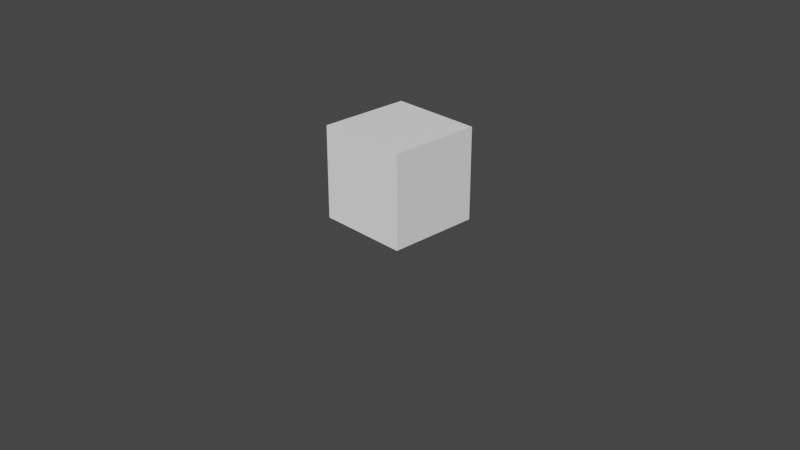 # Source: box.blend  (saved by Blender 3.4.6; exported with 4.5.12 LTS)
import bpy
from mathutils import Matrix  # noqa: F401  (used for matrix-valued properties, if any)

bpy.ops.wm.read_factory_settings(use_empty=True)
scene = bpy.context.scene
scene.name = 'Scene'

# ---- collections
col_collection = bpy.data.collections.new('Collection'); scene.collection.children.link(col_collection)

# ---- materials (node trees are filled in below, after node groups)
mat_material = bpy.data.materials.new('Material')
mat_material.alpha_threshold = 0.0
mat_material.use_transparent_shadow = False
mat_material.roughness = 0.5
mat_material.line_color = (0.0, 0.0, 0.0, 1.0)

# ---- material node trees
mat_material.use_nodes = True; mat_material.node_tree.nodes.clear()
_N = mat_material.node_tree.nodes; _L = mat_material.node_tree.links
n0 = _N.new('ShaderNodeOutputMaterial'); n0.name = 'Material Output'; n0.location = (300, 300)
n1 = _N.new('ShaderNodeBsdfPrincipled'); n1.name = 'Principled BSDF'; n1.location = (10, 300)
n1.distribution = 'GGX'
n1.subsurface_method = 'RANDOM_WALK_SKIN'
n1.inputs[0].default_value = (1.0, 1.0, 1.0, 1.0)
n1.inputs[3].default_value = 1.45
n1.inputs[27].default_value = (0.0, 0.0, 0.0, 1.0)
n1.inputs[28].default_value = 1.0
_L.new(n1.outputs[0], n0.inputs[0])
n0.is_active_output = True

# ---- world
world_world = bpy.data.worlds.new('World'); scene.world = world_world
world_world.use_nodes = True; world_world.node_tree.nodes.clear()
_N = world_world.node_tree.nodes; _L = world_world.node_tree.links
n0 = _N.new('ShaderNodeOutputWorld'); n0.name = 'World Output'; n0.location = (300, 300)
n1 = _N.new('ShaderNodeBackground'); n1.name = 'Background'; n1.location = (10, 300)
n1.inputs[0].default_value = (0.05088, 0.05088, 0.05088, 1.0)
_L.new(n1.outputs[0], n0.inputs[0])
n0.is_active_output = True
world_world.color = (0.05088, 0.05088, 0.05088)
world_world.use_sun_shadow = False
world_world.sun_shadow_jitter_overblur = 0.0

# ---- cameras
cam_camera = bpy.data.cameras.new('Camera')
cam_camera.clip_end = 100.0
cam_camera.ortho_scale = 7.314

# ---- lights
light_light = bpy.data.lights.new('Light', 'POINT')
light_light.transmission_factor = 0.0
light_light.energy = 1000.0
light_light.shadow_soft_size = 0.1
light_light.shadow_maximum_resolution = 0.006
light_light.use_absolute_resolution = True

# ---- meshes
me_cube = bpy.data.meshes.new('Cube')
me_cube.from_pydata([(0.5, 0.5, 1.004), (0.5, 0.5, 0.004498), (0.5, -0.5, 1.004), (0.5, -0.5, 0.004498), (-0.5, 0.5, 1.004), (-0.5, 0.5, 0.004498), (-0.5, -0.5, 1.004), (-0.5, -0.5, 0.004498)], [], [(0, 4, 6, 2), (3, 2, 6, 7), (7, 6, 4, 5), (5, 1, 3, 7), (1, 0, 2, 3), (5, 4, 0, 1)])
_uv = me_cube.uv_layers.new(name='UVMap')
_uv.uv.foreach_set('vector', [0.625, 0.5, 0.875, 0.5, 0.875, 0.75, 0.625, 0.75, 0.375, 0.75, 0.625, 0.75, 0.625, 1.0, 0.375, 1.0, 0.375, 0.0, 0.625, 0.0, 0.625, 0.25, 0.375, 0.25, 0.125, 0.5, 0.375, 0.5, 0.375, 0.75, 0.125, 0.75, 0.375, 0.5, 0.625, 0.5, 0.625, 0.75, 0.375, 0.75, 0.375, 0.25, 0.625, 0.25, 0.625, 0.5, 0.375, 0.5])
me_cube.materials.append(mat_material)
me_cube.use_mirror_vertex_groups = False
me_cube.update()

# ---- objects
ob_cube = bpy.data.objects.new('Cube', me_cube)
ob_light = bpy.data.objects.new('Light', light_light)
ob_camera = bpy.data.objects.new('Camera', cam_camera)

# ---- transforms, parenting, visibility, modifiers, constraints
ob_cube.location = (0.0, 0.0, 0.0)
ob_cube.lock_rotations_4d = False
ob_cube.empty_display_type = 'ARROWS'
ob_cube.lineart.crease_threshold = 0.0
ob_light.location = (4.076, 1.005, 5.904)
ob_light.rotation_euler = (0.6503, 0.05522, 1.866)
ob_light.lock_rotations_4d = False
ob_light.empty_display_type = 'ARROWS'
ob_light.color = (0.0, 0.0, 0.0, 0.0)
ob_light.hide_render = True
ob_light.lineart.crease_threshold = 0.0
ob_camera.location = (7.359, -6.926, 4.958)
ob_camera.rotation_euler = (1.109, 0.0, 0.8149)
ob_camera.lock_rotations_4d = False
ob_camera.empty_display_type = 'ARROWS'
ob_camera.color = (0.0, 0.0, 0.0, 0.0)
ob_camera.hide_render = True
ob_camera.display_type = 'WIRE'
ob_camera.lineart.crease_threshold = 0.0

# ---- collection membership
col_collection.objects.link(ob_cube)
col_collection.objects.link(ob_light)
col_collection.objects.link(ob_camera)

# ---- scene / render settings (as saved in the file)
scene.camera = ob_camera
scene.frame_start = 1; scene.frame_end = 60; scene.frame_set(0)
scene.render.engine = 'BLENDER_EEVEE_NEXT'
scene.render.fps = 60
scene.cycles.sampling_pattern = 'TABULATED_SOBOL'
scene.cycles.use_light_tree = False
scene.view_settings.view_transform = 'Filmic'
bpy.context.view_layer.update()

# ---- added for rendering (the .blend has no usable light): sun
light_auto_sun = bpy.data.lights.new('AutoSun', 'SUN')
light_auto_sun.energy = 3.0
light_auto_sun.angle = 0.0523599
ob_auto_sun = bpy.data.objects.new('AutoSun', light_auto_sun)
scene.collection.objects.link(ob_auto_sun)
ob_auto_sun.rotation_euler = (0.872665, 0.174533, 0.523599)
bpy.context.view_layer.update()
